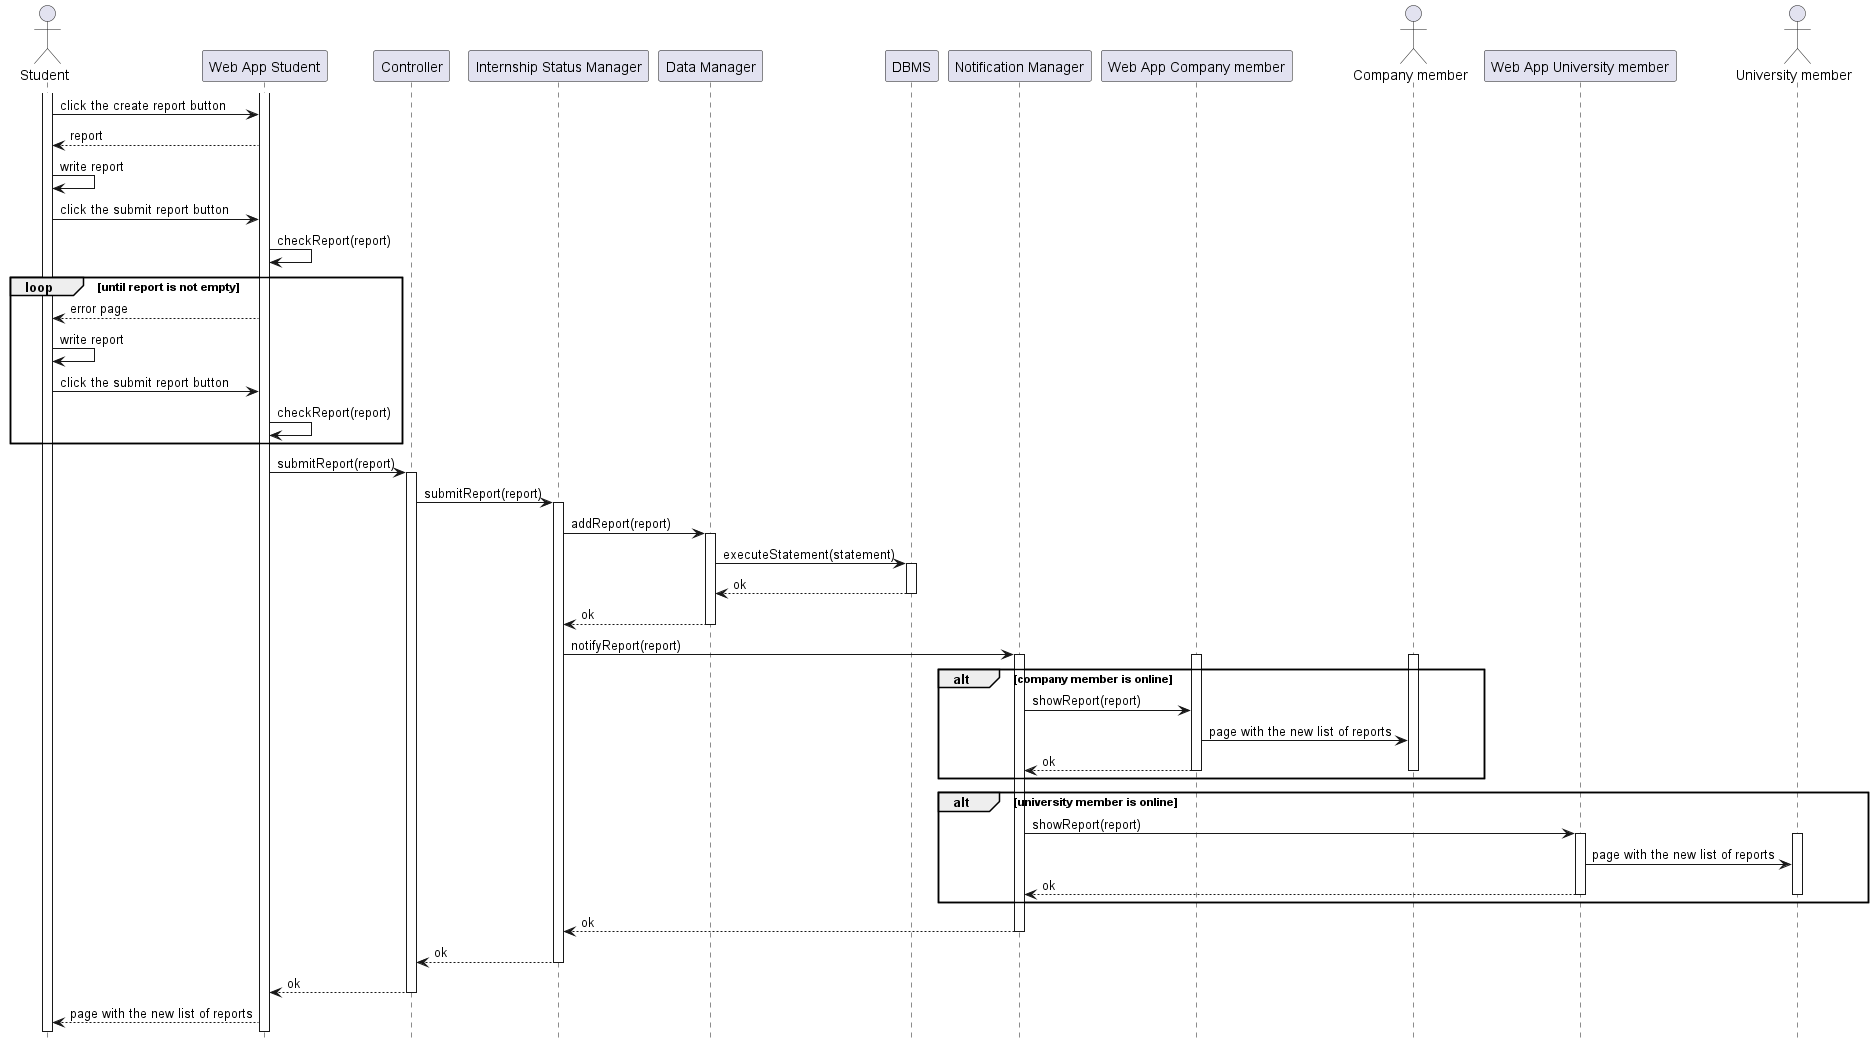

The diagram above was rendered by PlantUML. Its source (embedded in the PNG):
@startuml RV24_diagram
hide footbox

actor "Student" as ST
participant "Web App Student" AS WAST
participant "Controller" as C
participant "Internship Status Manager" as IM
participant "Data Manager" as DM
participant "DBMS" as DB
participant "Notification Manager" as NM
participant "Web App Company member" AS WACM
actor "Company member" as CM
participant "Web App University member" AS WAUM
actor "University member" AS UM

activate ST
activate WAST
ST -> WAST : click the create report button
WAST --> ST : report
ST -> ST   : write report
ST -> WAST : click the submit report button
WAST -> WAST : checkReport(report)
loop until report is not empty
    WAST --> ST : error page
    ST -> ST   : write report
    ST -> WAST : click the submit report button
    WAST -> WAST : checkReport(report)
end
WAST -> C : submitReport(report)
activate C
C -> IM    : submitReport(report)
activate IM
IM -> DM : addReport(report)
activate  DM
DM -> DB : executeStatement(statement)
activate DB
DB --> DM : ok
deactivate DB
DM --> IM : ok
deactivate DM
IM -> NM : notifyReport(report)
activate NM
alt company member is online
    activate WACM
    activate CM
    NM -> WACM : showReport(report)
    WACM -> CM : page with the new list of reports
    WACM --> NM : ok
    deactivate WACM
    deactivate CM
end 
alt university member is online
    NM -> WAUM : showReport(report)
    activate WAUM
    activate UM
    WAUM -> UM : page with the new list of reports
    WAUM --> NM : ok
    deactivate WAUM
    deactivate UM
end 
NM --> IM : ok
deactivate NM
IM --> C : ok
deactivate IM
C --> WAST : ok 
deactivate C
WAST --> ST : page with the new list of reports
@enduml